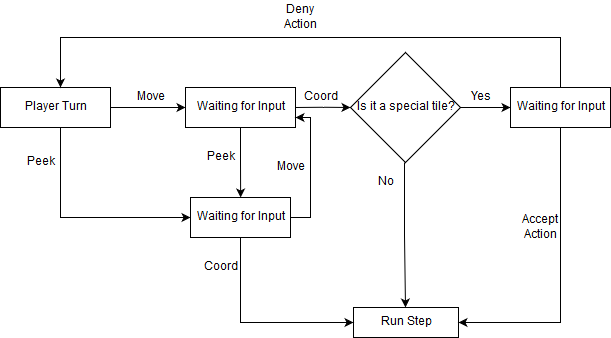

The diagram above was exported from draw.io. Its source (the exported page's mxGraphModel, read from the mxfile embedded in the PNG):
<mxGraphModel dx="876" dy="454" grid="1" gridSize="10" guides="1" tooltips="1" connect="1" arrows="1" fold="1" page="1" pageScale="1" pageWidth="850" pageHeight="1100" background="#ffffff" math="0" shadow="0">
  <root>
    <mxCell id="0" />
    <mxCell id="1" parent="0" />
    <mxCell id="4" style="edgeStyle=orthogonalEdgeStyle;rounded=0;html=1;exitX=1;exitY=0.5;jettySize=auto;orthogonalLoop=1;entryX=0;entryY=0.5;" parent="1" source="3" target="6" edge="1">
      <mxGeometry relative="1" as="geometry">
        <mxPoint x="225" y="135" as="targetPoint" />
        <Array as="points" />
      </mxGeometry>
    </mxCell>
    <mxCell id="32" style="edgeStyle=orthogonalEdgeStyle;rounded=0;html=1;exitX=0.5;exitY=1;jettySize=auto;orthogonalLoop=1;entryX=0;entryY=0.5;" parent="1" source="3" target="31" edge="1">
      <mxGeometry relative="1" as="geometry">
        <mxPoint x="105.13793103448279" y="225" as="targetPoint" />
        <Array as="points">
          <mxPoint x="105" y="245" />
        </Array>
      </mxGeometry>
    </mxCell>
    <mxCell id="3" value="Player Turn" style="whiteSpace=wrap;html=1;" parent="1" vertex="1">
      <mxGeometry x="45" y="115" width="110" height="40" as="geometry" />
    </mxCell>
    <mxCell id="5" value="Move" style="text;html=1;strokeColor=none;fillColor=none;align=center;verticalAlign=middle;whiteSpace=wrap;" parent="1" vertex="1">
      <mxGeometry x="175" y="115" width="40" height="20" as="geometry" />
    </mxCell>
    <mxCell id="8" style="edgeStyle=orthogonalEdgeStyle;rounded=0;html=1;exitX=0.5;exitY=1;jettySize=auto;orthogonalLoop=1;" parent="1" source="6" edge="1">
      <mxGeometry relative="1" as="geometry">
        <mxPoint x="285.1379310344828" y="225.00000000000006" as="targetPoint" />
      </mxGeometry>
    </mxCell>
    <mxCell id="9" style="edgeStyle=orthogonalEdgeStyle;rounded=0;html=1;exitX=1;exitY=0.5;jettySize=auto;orthogonalLoop=1;" parent="1" source="6" edge="1">
      <mxGeometry relative="1" as="geometry">
        <mxPoint x="395" y="134.75862068965517" as="targetPoint" />
        <Array as="points">
          <mxPoint x="368" y="135" />
        </Array>
      </mxGeometry>
    </mxCell>
    <mxCell id="6" value="Waiting for Input" style="whiteSpace=wrap;html=1;" parent="1" vertex="1">
      <mxGeometry x="230" y="115" width="110" height="40" as="geometry" />
    </mxCell>
    <mxCell id="10" value="Coord" style="text;html=1;strokeColor=none;fillColor=none;align=center;verticalAlign=middle;whiteSpace=wrap;" parent="1" vertex="1">
      <mxGeometry x="345" y="115" width="40" height="20" as="geometry" />
    </mxCell>
    <mxCell id="11" value="Peek" style="text;html=1;strokeColor=none;fillColor=none;align=center;verticalAlign=middle;whiteSpace=wrap;" parent="1" vertex="1">
      <mxGeometry x="245" y="175" width="40" height="20" as="geometry" />
    </mxCell>
    <mxCell id="14" style="edgeStyle=orthogonalEdgeStyle;rounded=0;html=1;exitX=1;exitY=0.5;jettySize=auto;orthogonalLoop=1;" parent="1" source="13" edge="1">
      <mxGeometry relative="1" as="geometry">
        <mxPoint x="555" y="135" as="targetPoint" />
      </mxGeometry>
    </mxCell>
    <mxCell id="16" style="edgeStyle=orthogonalEdgeStyle;rounded=0;html=1;exitX=0.5;exitY=1;jettySize=auto;orthogonalLoop=1;" parent="1" edge="1">
      <mxGeometry relative="1" as="geometry">
        <mxPoint x="449.6" y="335" as="targetPoint" />
        <mxPoint x="449.20000000000005" y="190.20000000000005" as="sourcePoint" />
        <Array as="points">
          <mxPoint x="450" y="263" />
        </Array>
      </mxGeometry>
    </mxCell>
    <mxCell id="13" value="Is it a special tile?" style="rhombus;whiteSpace=wrap;html=1;" parent="1" vertex="1">
      <mxGeometry x="395" y="80" width="110" height="110" as="geometry" />
    </mxCell>
    <mxCell id="17" value="No" style="text;html=1;strokeColor=none;fillColor=none;align=center;verticalAlign=middle;whiteSpace=wrap;" parent="1" vertex="1">
      <mxGeometry x="410" y="200" width="40" height="20" as="geometry" />
    </mxCell>
    <mxCell id="18" value="Run Step" style="whiteSpace=wrap;html=1;" parent="1" vertex="1">
      <mxGeometry x="398" y="335" width="105" height="30" as="geometry" />
    </mxCell>
    <mxCell id="19" value="Yes" style="text;html=1;strokeColor=none;fillColor=none;align=center;verticalAlign=middle;whiteSpace=wrap;" parent="1" vertex="1">
      <mxGeometry x="505" y="115" width="40" height="20" as="geometry" />
    </mxCell>
    <mxCell id="22" style="edgeStyle=orthogonalEdgeStyle;rounded=0;html=1;exitX=0.5;exitY=1;entryX=1;entryY=0.5;jettySize=auto;orthogonalLoop=1;" parent="1" source="21" target="18" edge="1">
      <mxGeometry relative="1" as="geometry" />
    </mxCell>
    <mxCell id="26" style="edgeStyle=orthogonalEdgeStyle;rounded=0;html=1;exitX=0.5;exitY=0;jettySize=auto;orthogonalLoop=1;" parent="1" source="21" edge="1">
      <mxGeometry relative="1" as="geometry">
        <mxPoint x="105" y="115" as="targetPoint" />
        <Array as="points">
          <mxPoint x="605" y="65" />
          <mxPoint x="105" y="65" />
        </Array>
      </mxGeometry>
    </mxCell>
    <mxCell id="21" value="Waiting for Input" style="whiteSpace=wrap;html=1;" parent="1" vertex="1">
      <mxGeometry x="555" y="115" width="100" height="40" as="geometry" />
    </mxCell>
    <mxCell id="23" value="Accept Action" style="text;html=1;strokeColor=none;fillColor=none;align=center;verticalAlign=middle;whiteSpace=wrap;" parent="1" vertex="1">
      <mxGeometry x="565" y="245" width="40" height="20" as="geometry" />
    </mxCell>
    <mxCell id="27" value="Deny Action" style="text;html=1;strokeColor=none;fillColor=none;align=center;verticalAlign=middle;whiteSpace=wrap;" parent="1" vertex="1">
      <mxGeometry x="325" y="35" width="40" height="20" as="geometry" />
    </mxCell>
    <mxCell id="43" style="edgeStyle=orthogonalEdgeStyle;rounded=0;html=1;exitX=0.5;exitY=1;jettySize=auto;orthogonalLoop=1;entryX=0;entryY=0.5;" parent="1" source="31" target="18" edge="1">
      <mxGeometry relative="1" as="geometry">
        <mxPoint x="285.1379310344828" y="345" as="targetPoint" />
        <Array as="points">
          <mxPoint x="285" y="350" />
        </Array>
      </mxGeometry>
    </mxCell>
    <mxCell id="45" style="edgeStyle=orthogonalEdgeStyle;rounded=0;html=1;exitX=1;exitY=0.5;entryX=1;entryY=0.75;jettySize=auto;orthogonalLoop=1;" parent="1" source="31" target="6" edge="1">
      <mxGeometry relative="1" as="geometry">
        <Array as="points">
          <mxPoint x="355" y="245" />
          <mxPoint x="355" y="145" />
        </Array>
      </mxGeometry>
    </mxCell>
    <mxCell id="31" value="Waiting for Input" style="whiteSpace=wrap;html=1;" parent="1" vertex="1">
      <mxGeometry x="235" y="225" width="100" height="40" as="geometry" />
    </mxCell>
    <mxCell id="33" value="Peek" style="text;html=1;strokeColor=none;fillColor=none;align=center;verticalAlign=middle;whiteSpace=wrap;" parent="1" vertex="1">
      <mxGeometry x="65" y="180" width="40" height="20" as="geometry" />
    </mxCell>
    <mxCell id="44" value="Coord" style="text;html=1;strokeColor=none;fillColor=none;align=center;verticalAlign=middle;whiteSpace=wrap;" parent="1" vertex="1">
      <mxGeometry x="245" y="285" width="40" height="20" as="geometry" />
    </mxCell>
    <mxCell id="46" value="Move" style="text;html=1;strokeColor=none;fillColor=none;align=center;verticalAlign=middle;whiteSpace=wrap;" parent="1" vertex="1">
      <mxGeometry x="315" y="185" width="40" height="20" as="geometry" />
    </mxCell>
    <mxCell id="49" style="edgeStyle=orthogonalEdgeStyle;rounded=0;html=1;exitX=0.5;exitY=0;entryX=0.5;entryY=0;jettySize=auto;orthogonalLoop=1;" parent="1" source="27" target="27" edge="1">
      <mxGeometry relative="1" as="geometry" />
    </mxCell>
  </root>
</mxGraphModel>